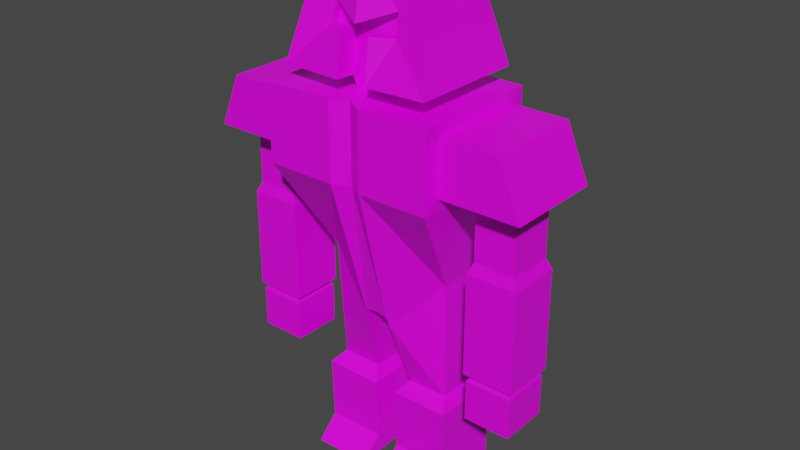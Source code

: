 # Source: knightNoParents.blend  (saved by Blender 2.82.7; exported with 4.5.12 LTS)
import bpy
from mathutils import Matrix  # noqa: F401  (used for matrix-valued properties, if any)

bpy.ops.wm.read_factory_settings(use_empty=True)
scene = bpy.context.scene
scene.name = 'Scene'

# ---- collections
col_collection = bpy.data.collections.new('Collection'); scene.collection.children.link(col_collection)

# ---- images (referenced by path relative to the original .blend; pixels are not part of the script)
import os
ASSET_DIR = os.environ.get("B2B_ASSET_DIR", "")  # directory of the original .blend (textures are referenced by path, not embedded)
HERE = os.path.dirname(os.path.abspath(__file__))  # packed textures are extracted next to this script under _unpacked/

def load_image(name, relpath, width, height, colorspace="sRGB"):
    """Load a texture the original file referenced (path relative to the .blend, or extracted next to this script)."""
    p = next((c for c in (os.path.join(HERE, relpath), os.path.join(ASSET_DIR, relpath)) if relpath and os.path.exists(c)), "")
    if p:
        img = bpy.data.images.load(p, check_existing=True)
        img.name = name
    else:  # same state as the original file: an image datablock whose file is absent (Cycles renders it pink)
        img = bpy.data.images.new(name, width, height)
        img.source = "FILE"
        img.filepath = "//" + (relpath or name)
    img.colorspace_settings.name = colorspace
    return img
img_untitled_001 = load_image('Untitled.001', 'knightUV.png', 1024, 1024, 'sRGB')

# ---- materials (node trees are filled in below, after node groups)
mat_material = bpy.data.materials.new('Material')
mat_material.alpha_threshold = 0.0
mat_material.use_transparent_shadow = False
mat_material.line_color = (0.0, 0.0, 0.0, 1.0)

# ---- material node trees
mat_material.use_nodes = True; mat_material.node_tree.nodes.clear()
_N = mat_material.node_tree.nodes; _L = mat_material.node_tree.links
n0 = _N.new('ShaderNodeOutputMaterial'); n0.name = 'Material Output'; n0.location = (300, 300)
n1 = _N.new('ShaderNodeBsdfPrincipled'); n1.name = 'Principled BSDF'; n1.location = (10, 300)
n1.distribution = 'GGX'
n1.subsurface_method = 'BURLEY'
n1.inputs[2].default_value = 0.4
n1.inputs[3].default_value = 1.45
n1.inputs[27].default_value = (0.0, 0.0, 0.0, 1.0)
n1.inputs[28].default_value = 1.0
n2 = _N.new('ShaderNodeTexImage'); n2.name = 'Image Texture'; n2.location = (-324, 89)
n2.image = img_untitled_001
_L.new(n1.outputs[0], n0.inputs[0])
_L.new(n2.outputs[0], n1.inputs[0])
n0.is_active_output = True

# ---- world
world_world = bpy.data.worlds.new('World'); scene.world = world_world
world_world.use_nodes = True; world_world.node_tree.nodes.clear()
_N = world_world.node_tree.nodes; _L = world_world.node_tree.links
n0 = _N.new('ShaderNodeOutputWorld'); n0.name = 'World Output'; n0.location = (300, 300)
n1 = _N.new('ShaderNodeBackground'); n1.name = 'Background'; n1.location = (10, 300)
n1.inputs[0].default_value = (0.05088, 0.05088, 0.05088, 1.0)
_L.new(n1.outputs[0], n0.inputs[0])
n0.is_active_output = True
world_world.color = (0.05088, 0.05088, 0.05088)
world_world.use_sun_shadow = False
world_world.sun_shadow_jitter_overblur = 0.0

# ---- meshes
me_cube = bpy.data.meshes.new('Cube')
me_cube.from_pydata([(1.0, -0.1247, 0.8672), (0.7517, -0.1618, -1.0), (1.0, -1.261, 0.8672), (0.7517, -0.7728, -1.0), (1.221, -0.4285, 0.2518), (1.221, -0.9574, 0.2518), (0.1389, -1.0, -1.512), (0.1848, 0.06535, 1.0), (0.1389, 0.06535, -1.512), (0.1848, -1.451, 1.0), (0.1848, -1.451, 0.119), (0.1848, 0.06535, 0.119), (0.2335, -0.7028, -2.424), (0.7142, -0.7052, -2.419), (0.7198, -0.2319, -2.407), (0.2391, -0.2295, -2.412), (0.1389, -1.076, -3.538), (0.81, -1.096, -3.539), (0.8378, -0.05067, -3.53), (0.1667, -0.03024, -3.529), (0.8211, -0.05375, -2.55), (0.1429, -0.0494, -2.558), (0.135, -0.8574, -2.549), (0.8132, -0.8617, -2.541), (0.8336, -0.05145, -3.28), (0.1379, -0.8248, -3.286), (0.1606, -0.03512, -3.281), (0.8108, -0.8411, -3.285), (1.0, 0.06535, 1.0), (1.0, -1.451, 1.0), (1.0, 0.06535, 0.119), (1.0, -1.451, 0.119), (1.658, -0.1247, 0.8672), (1.658, -1.261, 0.8672), (1.698, -0.4285, 0.2518), (1.698, -0.9574, 0.2518), (1.0, -0.1247, 0.2518), (1.0, -1.261, 0.2518), (1.919, -0.1247, 0.2518), (1.919, -1.261, 0.2518), (1.246, -0.4727, -1.772), (1.246, -0.9132, -1.772), (1.673, -0.4727, -1.772), (1.673, -0.9132, -1.772), (1.221, -0.9574, -0.4765), (1.698, -0.9574, -0.4765), (1.221, -0.4285, -0.4765), (1.698, -0.4285, -0.4765), (1.165, -1.003, -0.5981), (1.165, -0.3827, -0.5981), (1.754, -0.3827, -0.5981), (1.754, -1.003, -0.5981), (1.165, -0.3827, -1.772), (1.165, -1.003, -1.772), (1.754, -0.3827, -1.772), (1.754, -1.003, -1.772), (1.188, -0.4031, -2.327), (1.188, -0.9828, -2.327), (1.731, -0.4031, -2.327), (1.731, -0.9828, -2.327), (1.188, -0.9828, -1.858), (1.731, -0.9828, -1.858), (1.188, -0.4031, -1.858), (1.731, -0.4031, -1.858), (0.1848, -0.2663, 1.0), (0.1848, -1.03, 1.0), (0.6066, -0.2663, 2.332), (0.6066, -1.03, 2.332), (0.1848, -1.03, 1.238), (0.1848, -0.2663, 1.238), (0.8652, -1.314, 1.18), (0.8652, 0.01793, 1.18), (0.1746, -1.328, 1.166), (0.1649, -1.257, 1.64), (0.3939, -1.134, 1.635), (0.3807, -1.082, 1.876), (-0.001658, -1.05, 1.718), (0.173, -1.097, 1.158), (0.1633, -1.026, 1.631), (0.3922, -1.041, 1.626), (0.3791, -0.9888, 1.867), (0.001658, -1.05, 1.718), (0.1524, 0.0257, -1.633), (0.1516, -0.96, -1.634), (0.7466, -0.7637, -1.191), (0.7474, -0.1712, -1.189), (1.698, -0.9574, 0.181), (1.221, -0.9574, 0.181), (1.221, -0.4285, 0.181), (1.698, -0.4285, 0.181), (-1.0, -0.1247, 0.8672), (-0.7517, -0.1618, -1.0), (-1.0, -1.261, 0.8672), (-0.7517, -0.7728, -1.0), (-1.221, -0.4285, 0.2518), (-1.221, -0.9574, 0.2518), (-0.1389, -1.0, -1.512), (-0.1848, 0.06535, 1.0), (-0.1389, 0.06535, -1.512), (-0.1848, -1.451, 1.0), (-0.1848, -1.451, 0.119), (-0.1848, 0.06535, 0.119), (-0.2335, -0.7028, -2.424), (-0.7142, -0.7052, -2.419), (-0.7198, -0.2319, -2.407), (-0.2391, -0.2295, -2.412), (-0.1389, -1.076, -3.538), (-0.81, -1.096, -3.539), (-0.8378, -0.05067, -3.53), (-0.1667, -0.03024, -3.529), (-0.8211, -0.05375, -2.55), (-0.1429, -0.0494, -2.558), (-0.135, -0.8574, -2.549), (-0.8132, -0.8617, -2.541), (-0.8336, -0.05145, -3.28), (-0.1379, -0.8248, -3.286), (-0.1606, -0.03512, -3.281), (-0.8108, -0.8411, -3.285), (-1.0, 0.06535, 1.0), (-1.0, -1.451, 1.0), (-1.0, 0.06535, 0.119), (-1.0, -1.451, 0.119), (-1.658, -0.1247, 0.8672), (-1.658, -1.261, 0.8672), (-1.698, -0.4285, 0.2518), (-1.698, -0.9574, 0.2518), (-1.0, -0.1247, 0.2518), (-1.0, -1.261, 0.2518), (-1.919, -0.1247, 0.2518), (-1.919, -1.261, 0.2518), (-1.246, -0.4727, -1.772), (-1.246, -0.9132, -1.772), (-1.673, -0.4727, -1.772), (-1.673, -0.9132, -1.772), (-1.221, -0.9574, -0.4765), (-1.698, -0.9574, -0.4765), (-1.221, -0.4285, -0.4765), (-1.698, -0.4285, -0.4765), (-1.165, -1.003, -0.5981), (-1.165, -0.3827, -0.5981), (-1.754, -0.3827, -0.5981), (-1.754, -1.003, -0.5981), (-1.165, -0.3827, -1.772), (-1.165, -1.003, -1.772), (-1.754, -0.3827, -1.772), (-1.754, -1.003, -1.772), (-1.188, -0.4031, -2.327), (-1.188, -0.9828, -2.327), (-1.731, -0.4031, -2.327), (-1.731, -0.9828, -2.327), (-1.188, -0.9828, -1.858), (-1.731, -0.9828, -1.858), (-1.188, -0.4031, -1.858), (-1.731, -0.4031, -1.858), (-0.1848, -0.2663, 1.0), (-0.1848, -1.03, 1.0), (-0.6066, -0.2663, 2.332), (-0.6066, -1.03, 2.332), (-0.1848, -1.03, 1.238), (-0.1848, -0.2663, 1.238), (-0.8652, -1.314, 1.18), (-0.8652, 0.01793, 1.18), (-0.1746, -1.328, 1.166), (-0.1649, -1.257, 1.64), (-0.3939, -1.134, 1.635), (-0.3807, -1.082, 1.876), (0.001658, -1.05, 1.718), (-0.173, -1.097, 1.158), (-0.1633, -1.026, 1.631), (-0.3922, -1.041, 1.626), (-0.3791, -0.9888, 1.867), (-0.001658, -1.05, 1.718), (-0.1524, 0.0257, -1.633), (-0.1516, -0.96, -1.634), (-0.7466, -0.7637, -1.191), (-0.7474, -0.1712, -1.189), (-1.698, -0.9574, 0.181), (-1.221, -0.9574, 0.181), (-1.221, -0.4285, 0.181), (-1.698, -0.4285, 0.181), (0.0, 0.06535, -1.487), (0.0, -1.346, 1.0), (0.0, -1.0, -1.487), (0.0, 0.06535, 1.0), (0.0, 0.06535, 0.119), (0.0, -1.346, 0.119), (0.0, -0.2628, 1.0), (0.0, -1.031, 1.0), (0.0, -0.2628, 2.332), (0.0, -1.126, 2.332), (0.0, -0.2628, 1.238), (0.0, 0.2399, 1.226), (0.0, -1.261, 1.727)], [(192, 81), (192, 171)], [(2, 37, 39, 33), (11, 7, 28, 30), (10, 9, 181, 185), (7, 183, 186, 64), (6, 10, 185, 182), (8, 11, 30, 1), (1, 30, 31, 3), (180, 184, 11, 8), (3, 31, 10, 6), (28, 7, 64, 65, 9, 29), (31, 29, 9, 10), (184, 183, 7, 11), (180, 8, 6, 182), (26, 24, 18, 19), (19, 18, 17, 16), (27, 25, 16, 17), (25, 26, 19, 16), (24, 27, 17, 18), (14, 13, 23, 20), (12, 15, 21, 22), (13, 12, 22, 23), (15, 14, 20, 21), (20, 23, 27, 24), (22, 21, 26, 25), (23, 22, 25, 27), (21, 20, 24, 26), (2, 0, 28, 29), (0, 36, 30, 28), (37, 2, 29, 31), (36, 37, 31, 30), (38, 32, 33, 39), (0, 2, 33, 32), (51, 48, 53, 55), (36, 0, 32, 38), (4, 5, 37, 36), (35, 34, 38, 39), (5, 35, 39, 37), (34, 4, 36, 38), (61, 60, 57, 59), (48, 49, 52, 53), (49, 50, 54, 52), (50, 51, 55, 54), (89, 86, 45, 47), (88, 89, 47, 46), (87, 88, 46, 44), (86, 87, 44, 45), (47, 45, 51, 50), (46, 47, 50, 49), (44, 46, 49, 48), (45, 44, 48, 51), (40, 41, 53, 52), (43, 42, 54, 55), (41, 43, 55, 53), (42, 40, 52, 54), (57, 56, 58, 59), (60, 62, 56, 57), (62, 63, 58, 56), (63, 61, 59, 58), (42, 43, 61, 63), (40, 42, 63, 62), (41, 40, 62, 60), (43, 41, 60, 61), (75, 192, 76, 80), (65, 187, 181, 9), (66, 188, 189, 67), (71, 191, 188, 66), (70, 71, 66, 67), (65, 64, 69, 68), (64, 186, 190, 69), (68, 77, 78, 79, 80, 76, 187, 65), (68, 69, 71, 70), (69, 190, 191, 71), (192, 75, 74, 73, 72, 70, 67, 189), (73, 74, 79, 78), (74, 75, 80, 79), (72, 73, 78, 77), (77, 68, 70, 72), (8, 1, 85, 82), (3, 6, 83, 84), (1, 3, 84, 85), (6, 8, 82, 83), (35, 5, 87, 86), (5, 4, 88, 87), (4, 34, 89, 88), (34, 35, 86, 89), (14, 85, 84, 13), (15, 82, 85, 14), (13, 84, 83, 12), (173, 174, 103, 102), (92, 123, 129, 127), (101, 120, 118, 97), (100, 185, 181, 99), (97, 154, 186, 183), (96, 182, 185, 100), (98, 91, 120, 101), (91, 93, 121, 120), (180, 98, 101, 184), (93, 96, 100, 121), (118, 119, 99, 155, 154, 97), (121, 100, 99, 119), (184, 101, 97, 183), (180, 182, 96, 98), (116, 109, 108, 114), (109, 106, 107, 108), (117, 107, 106, 115), (115, 106, 109, 116), (114, 108, 107, 117), (104, 110, 113, 103), (102, 112, 111, 105), (103, 113, 112, 102), (105, 111, 110, 104), (110, 114, 117, 113), (112, 115, 116, 111), (113, 117, 115, 112), (111, 116, 114, 110), (92, 119, 118, 90), (90, 118, 120, 126), (127, 121, 119, 92), (126, 120, 121, 127), (128, 129, 123, 122), (90, 122, 123, 92), (141, 145, 143, 138), (126, 128, 122, 90), (94, 126, 127, 95), (125, 129, 128, 124), (95, 127, 129, 125), (124, 128, 126, 94), (151, 149, 147, 150), (138, 143, 142, 139), (139, 142, 144, 140), (140, 144, 145, 141), (179, 137, 135, 176), (177, 134, 136, 178), (176, 135, 134, 177), (137, 140, 141, 135), (136, 139, 140, 137), (134, 138, 139, 136), (135, 141, 138, 134), (130, 142, 143, 131), (133, 145, 144, 132), (131, 143, 145, 133), (132, 144, 142, 130), (147, 149, 148, 146), (150, 147, 146, 152), (152, 146, 148, 153), (153, 148, 149, 151), (132, 153, 151, 133), (130, 152, 153, 132), (131, 150, 152, 130), (133, 151, 150, 131), (165, 170, 166, 192), (155, 99, 181, 187), (156, 157, 189, 188), (161, 156, 188, 191), (160, 157, 156, 161), (155, 158, 159, 154), (154, 159, 190, 186), (158, 155, 187, 166, 170, 169, 168, 167), (158, 160, 161, 159), (159, 161, 191, 190), (192, 189, 157, 160, 162, 163, 164, 165), (163, 168, 169, 164), (164, 169, 170, 165), (162, 167, 168, 163), (167, 162, 160, 158), (98, 172, 175, 91), (93, 174, 173, 96), (91, 175, 174, 93), (96, 173, 172, 98), (125, 176, 177, 95), (95, 177, 178, 94), (94, 178, 179, 124), (124, 179, 176, 125), (136, 137, 179, 178), (174, 175, 104, 103), (12, 83, 82, 15), (105, 104, 175, 172), (173, 102, 105, 172)])
_uv = me_cube.uv_layers.new(name='UVMap')
_uv.uv.foreach_set('vector', [0.6254, 0.6773, 0.6114, 0.5739, 0.696, 0.5878, 0.6843, 0.6242, 0.3908, 0.05391, 0.4427, 0.05588, 0.4282, 0.08932, 0.3987, 0.09218, 0.438, 0.1728, 0.4735, 0.1404, 0.4856, 0.1471, 0.4458, 0.1832, 0.4427, 0.05588, 0.4458, 0.04391, 0.4694, 0.05264, 0.4644, 0.06589, 0.3052, 0.2808, 0.438, 0.1728, 0.4458, 0.1832, 0.3177, 0.293, 0.2849, 0.07948, 0.3908, 0.05391, 0.3987, 0.09218, 0.3313, 0.1225, 0.3313, 0.1225, 0.3987, 0.09218, 0.4178, 0.1414, 0.3477, 0.1758, 0.2841, 0.07003, 0.3894, 0.0421, 0.3908, 0.05391, 0.2849, 0.07948, 0.3488, 0.177, 0.4182, 0.142, 0.438, 0.1728, 0.3052, 0.2808, 0.4282, 0.08932, 0.4427, 0.05588, 0.4644, 0.06589, 0.4977, 0.114, 0.4735, 0.1404, 0.4408, 0.1248, 0.4182, 0.142, 0.4408, 0.1248, 0.4735, 0.1404, 0.438, 0.1728, 0.3894, 0.0421, 0.4458, 0.04391, 0.4427, 0.05588, 0.3908, 0.05391, 0.2152, 0.3765, 0.2063, 0.3657, 0.3052, 0.2808, 0.3177, 0.293, 0.1378, 0.01458, 0.0979, 0.07657, 0.07427, 0.06213, 0.1146, 0.0002441, 0.7044, 0.8069, 0.6439, 0.8067, 0.6439, 0.7125, 0.7044, 0.7127, 0.04685, 0.1677, 0.04281, 0.2636, 0.0005993, 0.2527, 0.0002441, 0.1745, 0.04281, 0.2636, 0.0774, 0.3616, 0.05227, 0.3718, 0.0005993, 0.2527, 0.0979, 0.07657, 0.04685, 0.1677, 0.0002441, 0.1745, 0.07427, 0.06213, 0.1832, 0.1288, 0.1603, 0.1886, 0.1418, 0.1904, 0.1616, 0.1095, 0.1614, 0.2584, 0.1706, 0.3174, 0.1512, 0.3446, 0.1351, 0.2499, 0.1603, 0.1886, 0.1614, 0.2584, 0.1351, 0.2499, 0.1418, 0.1904, 0.2134, 0.07768, 0.1832, 0.1288, 0.1616, 0.1095, 0.2022, 0.05881, 0.1616, 0.1095, 0.1418, 0.1904, 0.04685, 0.1677, 0.0979, 0.07657, 0.1351, 0.2499, 0.1512, 0.3446, 0.0774, 0.3616, 0.04281, 0.2636, 0.1418, 0.1904, 0.1351, 0.2499, 0.04281, 0.2636, 0.04685, 0.1677, 0.2022, 0.05881, 0.1616, 0.1095, 0.0979, 0.07657, 0.1378, 0.01458, 0.4353, 0.1221, 0.4257, 0.09535, 0.4282, 0.08932, 0.44, 0.1247, 0.4257, 0.09535, 0.4064, 0.09861, 0.3987, 0.09218, 0.4282, 0.08932, 0.4192, 0.1324, 0.4353, 0.1221, 0.44, 0.1247, 0.4178, 0.1414, 0.4064, 0.09861, 0.4192, 0.1324, 0.4178, 0.1414, 0.3987, 0.09218, 0.7658, 0.6058, 0.7519, 0.6466, 0.6843, 0.6242, 0.696, 0.5878, 0.7852, 0.712, 0.6254, 0.6773, 0.6843, 0.6242, 0.7519, 0.6466, 0.7498, 0.4761, 0.7084, 0.4516, 0.7523, 0.3952, 0.7717, 0.4148, 0.855, 0.6304, 0.7852, 0.712, 0.7519, 0.6466, 0.7658, 0.6058, 0.6081, 0.4764, 0.638, 0.5443, 0.6114, 0.5739, 0.5829, 0.4578, 0.7111, 0.5696, 0.7681, 0.5759, 0.7658, 0.6058, 0.696, 0.5878, 0.638, 0.5443, 0.7111, 0.5696, 0.696, 0.5878, 0.6114, 0.5739, 0.7681, 0.5759, 0.8228, 0.5767, 0.855, 0.6304, 0.7658, 0.6058, 0.3065, 0.7477, 0.3142, 0.7861, 0.2787, 0.8043, 0.265, 0.7511, 0.7084, 0.4516, 0.6602, 0.4147, 0.7488, 0.3563, 0.7523, 0.3952, 0.8387, 0.5083, 0.7946, 0.4921, 0.806, 0.4241, 0.855, 0.4049, 0.7946, 0.4921, 0.7498, 0.4761, 0.7717, 0.4148, 0.806, 0.4241, 0.7689, 0.5689, 0.713, 0.5616, 0.7439, 0.4868, 0.7911, 0.5023, 0.8228, 0.5705, 0.7689, 0.5689, 0.7911, 0.5023, 0.8313, 0.5162, 0.6459, 0.5355, 0.6159, 0.4729, 0.6553, 0.43, 0.701, 0.4632, 0.713, 0.5616, 0.6459, 0.5355, 0.701, 0.4632, 0.7439, 0.4868, 0.7911, 0.5023, 0.7439, 0.4868, 0.7498, 0.4761, 0.7946, 0.4921, 0.8313, 0.5162, 0.7911, 0.5023, 0.7946, 0.4921, 0.8387, 0.5083, 0.701, 0.4632, 0.6553, 0.43, 0.6602, 0.4147, 0.7084, 0.4516, 0.7439, 0.4868, 0.701, 0.4632, 0.7084, 0.4516, 0.7498, 0.4761, 0.7549, 0.3622, 0.7572, 0.3928, 0.7523, 0.3952, 0.7488, 0.3563, 0.7756, 0.4099, 0.8051, 0.4164, 0.806, 0.4241, 0.7717, 0.4148, 0.7572, 0.3928, 0.7756, 0.4099, 0.7717, 0.4148, 0.7523, 0.3952, 0.8051, 0.4164, 0.8416, 0.3985, 0.855, 0.4049, 0.806, 0.4241, 0.5119, 0.7222, 0.5119, 0.7744, 0.4629, 0.7744, 0.4629, 0.7222, 0.3142, 0.7861, 0.3486, 0.8264, 0.3101, 0.8518, 0.2787, 0.8043, 0.3495, 0.6771, 0.3172, 0.7083, 0.2764, 0.6924, 0.3102, 0.644, 0.3172, 0.7083, 0.3065, 0.7477, 0.265, 0.7511, 0.2764, 0.6924, 0.3246, 0.7135, 0.3159, 0.7477, 0.3065, 0.7477, 0.3172, 0.7083, 0.3524, 0.6878, 0.3246, 0.7135, 0.3172, 0.7083, 0.3495, 0.6771, 0.3238, 0.7823, 0.3524, 0.8131, 0.3486, 0.8264, 0.3142, 0.7861, 0.3159, 0.7477, 0.3238, 0.7823, 0.3142, 0.7861, 0.3065, 0.7477, 0.005288, 0.9014, 0.0002442, 0.8849, 0.008395, 0.8856, 0.008465, 0.8989, 0.4977, 0.114, 0.5091, 0.1276, 0.4856, 0.1471, 0.4735, 0.1404, 0.5723, 0.7214, 0.5176, 0.7217, 0.5176, 0.644, 0.5723, 0.6526, 0.3561, 0.805, 0.3529, 0.7245, 0.4623, 0.7245, 0.4624, 0.7792, 0.861, 0.4615, 0.9189, 0.3563, 0.9998, 0.4301, 0.9666, 0.4904, 0.05295, 0.8534, 0.09892, 0.8018, 0.1227, 0.8107, 0.06622, 0.87, 0.09892, 0.8018, 0.1016, 0.7887, 0.1236, 0.7887, 0.1227, 0.8107, 0.06622, 0.87, 0.05563, 0.8703, 0.01607, 0.8912, 0.01215, 0.9001, 0.008465, 0.8989, 0.008395, 0.8856, 0.04713, 0.8521, 0.05295, 0.8534, 0.06622, 0.87, 0.1227, 0.8107, 0.1766, 0.8661, 0.09027, 0.9334, 0.1227, 0.8107, 0.1236, 0.7887, 0.175, 0.7887, 0.1766, 0.8661, 0.9078, 0.5456, 0.9245, 0.509, 0.9023, 0.5067, 0.8982, 0.5298, 0.8554, 0.5235, 0.861, 0.4615, 0.9666, 0.4904, 0.9636, 0.5456, 0.02306, 0.8995, 0.01374, 0.9028, 0.01215, 0.9001, 0.01607, 0.8912, 0.01374, 0.9028, 0.005288, 0.9014, 0.008465, 0.8989, 0.01215, 0.9001, 0.04727, 0.8942, 0.02306, 0.8995, 0.01607, 0.8912, 0.05563, 0.8703, 0.05563, 0.8703, 0.06622, 0.87, 0.09027, 0.9334, 0.04727, 0.8942, 0.2849, 0.07948, 0.3313, 0.1225, 0.3167, 0.1256, 0.2761, 0.08279, 0.3477, 0.1759, 0.3052, 0.2808, 0.2873, 0.2757, 0.3288, 0.181, 0.3313, 0.1225, 0.3477, 0.1759, 0.3288, 0.181, 0.3167, 0.1256, 0.3052, 0.2808, 0.2063, 0.3657, 0.2009, 0.3535, 0.2873, 0.2757, 0.7111, 0.5696, 0.638, 0.5443, 0.6459, 0.5355, 0.713, 0.5616, 0.638, 0.5443, 0.6081, 0.4764, 0.6159, 0.4729, 0.6459, 0.5355, 0.8228, 0.5767, 0.7681, 0.5759, 0.7689, 0.5689, 0.8228, 0.5705, 0.7681, 0.5759, 0.7111, 0.5696, 0.713, 0.5616, 0.7689, 0.5689, 0.1832, 0.1288, 0.3167, 0.1256, 0.3288, 0.181, 0.1603, 0.1886, 0.2134, 0.07768, 0.2761, 0.08279, 0.3167, 0.1256, 0.1832, 0.1288, 0.1603, 0.1886, 0.3288, 0.181, 0.2873, 0.2757, 0.1614, 0.2584, 0.3287, 0.3264, 0.4298, 0.3101, 0.3959, 0.4742, 0.3236, 0.4581, 0.6298, 0.03201, 0.6874, 0.08553, 0.6986, 0.122, 0.6138, 0.1344, 0.5667, 0.2531, 0.5281, 0.24, 0.5354, 0.2118, 0.5703, 0.2017, 0.4554, 0.192, 0.4458, 0.1832, 0.4856, 0.1471, 0.4901, 0.1605, 0.5703, 0.2017, 0.563, 0.1794, 0.5765, 0.176, 0.5824, 0.2, 0.3276, 0.3075, 0.3177, 0.293, 0.4458, 0.1832, 0.4554, 0.192, 0.532, 0.3641, 0.492, 0.3078, 0.5281, 0.24, 0.5667, 0.2531, 0.492, 0.3078, 0.4367, 0.2923, 0.4844, 0.2134, 0.5281, 0.24, 0.542, 0.3656, 0.532, 0.3641, 0.5667, 0.2531, 0.5786, 0.2556, 0.4367, 0.2923, 0.3276, 0.3075, 0.4554, 0.192, 0.4844, 0.2134, 0.5354, 0.2118, 0.5, 0.1926, 0.4901, 0.1605, 0.521, 0.1414, 0.563, 0.1794, 0.5703, 0.2017, 0.4844, 0.2134, 0.4554, 0.192, 0.4901, 0.1605, 0.5, 0.1926, 0.5786, 0.2556, 0.5667, 0.2531, 0.5703, 0.2017, 0.5824, 0.2, 0.2152, 0.3765, 0.3177, 0.293, 0.3276, 0.3075, 0.2238, 0.3875, 0.5721, 0.5328, 0.5824, 0.56, 0.5094, 0.5896, 0.4991, 0.562, 0.6434, 0.7125, 0.6434, 0.8067, 0.5829, 0.8069, 0.5829, 0.7127, 0.3936, 0.5963, 0.3768, 0.6435, 0.2951, 0.6264, 0.2928, 0.5801, 0.2928, 0.5801, 0.2951, 0.6264, 0.1826, 0.5467, 0.1986, 0.5228, 0.4991, 0.562, 0.5094, 0.5896, 0.3768, 0.6435, 0.3936, 0.5963, 0.462, 0.4626, 0.4778, 0.4889, 0.3901, 0.493, 0.3959, 0.4742, 0.3236, 0.4581, 0.3267, 0.4872, 0.2325, 0.4499, 0.2649, 0.4358, 0.3959, 0.4742, 0.3901, 0.493, 0.3267, 0.4872, 0.3236, 0.4581, 0.5211, 0.441, 0.5387, 0.4563, 0.4778, 0.4889, 0.462, 0.4626, 0.4778, 0.4889, 0.4991, 0.562, 0.3936, 0.5963, 0.3901, 0.493, 0.3267, 0.4872, 0.2928, 0.5801, 0.1986, 0.5228, 0.2325, 0.4499, 0.3901, 0.493, 0.3936, 0.5963, 0.2928, 0.5801, 0.3267, 0.4872, 0.5387, 0.4563, 0.5721, 0.5328, 0.4991, 0.562, 0.4778, 0.4889, 0.5023, 0.1983, 0.5, 0.1926, 0.5354, 0.2118, 0.5289, 0.2134, 0.5289, 0.2134, 0.5354, 0.2118, 0.5281, 0.24, 0.523, 0.2313, 0.4921, 0.213, 0.4844, 0.2134, 0.5, 0.1926, 0.5023, 0.1983, 0.523, 0.2313, 0.5281, 0.24, 0.4844, 0.2134, 0.4921, 0.213, 0.7682, 0.1047, 0.6986, 0.122, 0.6874, 0.08553, 0.7547, 0.06413, 0.788, 0.0002441, 0.7547, 0.06413, 0.6874, 0.08553, 0.6298, 0.03201, 0.75, 0.2351, 0.7705, 0.2976, 0.7504, 0.3168, 0.7079, 0.2588, 0.8553, 0.08069, 0.7682, 0.1047, 0.7547, 0.06413, 0.788, 0.0002441, 0.6084, 0.2314, 0.5829, 0.2494, 0.6138, 0.1344, 0.6397, 0.1643, 0.7134, 0.1402, 0.6986, 0.122, 0.7682, 0.1047, 0.7705, 0.1343, 0.6397, 0.1643, 0.6138, 0.1344, 0.6986, 0.122, 0.7134, 0.1402, 0.7705, 0.1343, 0.7682, 0.1047, 0.8553, 0.08069, 0.8236, 0.1329, 0.2187, 0.748, 0.1771, 0.7446, 0.1908, 0.6915, 0.2263, 0.7097, 0.7079, 0.2588, 0.7504, 0.3168, 0.7457, 0.3558, 0.6586, 0.2944, 0.8416, 0.2038, 0.8553, 0.3102, 0.8056, 0.2891, 0.7955, 0.22, 0.7955, 0.22, 0.8056, 0.2891, 0.7705, 0.2976, 0.75, 0.2351, 0.7714, 0.1413, 0.792, 0.2095, 0.7443, 0.2243, 0.7152, 0.1482, 0.6474, 0.1732, 0.7007, 0.247, 0.6541, 0.279, 0.616, 0.2351, 0.7152, 0.1482, 0.7443, 0.2243, 0.7007, 0.247, 0.6474, 0.1732, 0.792, 0.2095, 0.7955, 0.22, 0.75, 0.2351, 0.7443, 0.2243, 0.8341, 0.1955, 0.8416, 0.2038, 0.7955, 0.22, 0.792, 0.2095, 0.7007, 0.247, 0.7079, 0.2588, 0.6586, 0.2944, 0.6541, 0.279, 0.7443, 0.2243, 0.75, 0.2351, 0.7079, 0.2588, 0.7007, 0.247, 0.752, 0.3501, 0.7457, 0.3558, 0.7504, 0.3168, 0.7552, 0.3194, 0.7743, 0.3026, 0.7705, 0.2976, 0.8056, 0.2891, 0.8045, 0.297, 0.7552, 0.3194, 0.7504, 0.3168, 0.7705, 0.2976, 0.7743, 0.3026, 0.8045, 0.297, 0.8056, 0.2891, 0.8553, 0.3102, 0.8414, 0.3163, 0.7571, 0.7125, 0.7571, 0.7615, 0.7049, 0.7615, 0.7049, 0.7125, 0.2263, 0.7097, 0.1908, 0.6915, 0.2222, 0.644, 0.2607, 0.6694, 0.2617, 0.8187, 0.2224, 0.8518, 0.1885, 0.8034, 0.2294, 0.7875, 0.2294, 0.7875, 0.1885, 0.8034, 0.1771, 0.7446, 0.2187, 0.748, 0.2367, 0.7823, 0.2294, 0.7875, 0.2187, 0.748, 0.228, 0.7481, 0.2645, 0.808, 0.2617, 0.8187, 0.2294, 0.7875, 0.2367, 0.7823, 0.236, 0.7135, 0.2263, 0.7097, 0.2607, 0.6694, 0.2645, 0.6827, 0.228, 0.7481, 0.2187, 0.748, 0.2263, 0.7097, 0.236, 0.7135, 0.005288, 0.676, 0.008465, 0.6785, 0.008395, 0.6918, 0.0002441, 0.6925, 0.521, 0.1414, 0.4901, 0.1605, 0.4856, 0.1471, 0.5091, 0.1276, 0.4629, 0.7214, 0.4629, 0.6526, 0.5176, 0.644, 0.5176, 0.7217, 0.3561, 0.644, 0.4624, 0.6698, 0.4623, 0.7245, 0.3529, 0.7245, 0.861, 0.6298, 0.9666, 0.6009, 0.9998, 0.6612, 0.9189, 0.7349, 0.05295, 0.724, 0.06622, 0.7074, 0.1227, 0.7667, 0.09892, 0.7756, 0.09892, 0.7756, 0.1227, 0.7667, 0.1236, 0.7887, 0.1016, 0.7887, 0.06622, 0.7074, 0.05295, 0.724, 0.04713, 0.7253, 0.008395, 0.6918, 0.008465, 0.6785, 0.01215, 0.6773, 0.01607, 0.6862, 0.05563, 0.7071, 0.06622, 0.7074, 0.09027, 0.644, 0.1766, 0.7112, 0.1227, 0.7667, 0.1227, 0.7667, 0.1766, 0.7112, 0.175, 0.7887, 0.1236, 0.7887, 0.9078, 0.5456, 0.9636, 0.5456, 0.9666, 0.6009, 0.861, 0.6298, 0.8554, 0.5678, 0.8982, 0.5615, 0.9023, 0.5845, 0.9245, 0.5822, 0.02306, 0.6779, 0.01607, 0.6862, 0.01215, 0.6773, 0.01374, 0.6745, 0.01374, 0.6745, 0.01215, 0.6773, 0.008465, 0.6785, 0.005288, 0.676, 0.04727, 0.6832, 0.05563, 0.7071, 0.01607, 0.6862, 0.02306, 0.6779, 0.05563, 0.7071, 0.04727, 0.6832, 0.09027, 0.644, 0.06622, 0.7074, 0.532, 0.3641, 0.5274, 0.3731, 0.4871, 0.3248, 0.492, 0.3078, 0.4367, 0.2934, 0.4298, 0.3101, 0.3287, 0.3264, 0.3276, 0.3075, 0.492, 0.3078, 0.4871, 0.3248, 0.4298, 0.3101, 0.4367, 0.2934, 0.3276, 0.3075, 0.3287, 0.3264, 0.2345, 0.3955, 0.2238, 0.3875, 0.7134, 0.1402, 0.7152, 0.1482, 0.6474, 0.1732, 0.6397, 0.1643, 0.6397, 0.1643, 0.6474, 0.1732, 0.616, 0.2351, 0.6084, 0.2314, 0.8236, 0.1329, 0.8236, 0.1389, 0.7714, 0.1413, 0.7705, 0.1343, 0.7705, 0.1343, 0.7714, 0.1413, 0.7152, 0.1482, 0.7134, 0.1402, 0.8341, 0.1955, 0.792, 0.2095, 0.7714, 0.1413, 0.8236, 0.1389, 0.4298, 0.3101, 0.4871, 0.3248, 0.462, 0.4626, 0.3959, 0.4742, 0.1614, 0.2584, 0.2873, 0.2757, 0.2009, 0.3535, 0.1706, 0.3174, 0.5211, 0.441, 0.462, 0.4626, 0.4871, 0.3248, 0.5274, 0.3731, 0.3287, 0.3264, 0.3236, 0.4581, 0.2649, 0.4358, 0.2345, 0.3955])
_ca = me_cube.color_attributes.new('Col', 'BYTE_COLOR', 'CORNER')
_ca.data.foreach_set('color', [1.0, 1.0, 1.0, 1.0, 1.0, 1.0, 1.0, 1.0, 1.0, 1.0, 1.0, 1.0, 1.0, 1.0, 1.0, 1.0, 1.0, 1.0, 1.0, 1.0, 1.0, 1.0, 1.0, 1.0, 1.0, 1.0, 1.0, 1.0, 1.0, 1.0, 1.0, 1.0, 1.0, 1.0, 1.0, 1.0, 1.0, 1.0, 1.0, 1.0, 1.0, 1.0, 1.0, 1.0, 1.0, 1.0, 1.0, 1.0, 1.0, 1.0, 1.0, 1.0, 1.0, 1.0, 1.0, 1.0, 1.0, 1.0, 1.0, 1.0, 1.0, 1.0, 1.0, 1.0, 1.0, 1.0, 1.0, 1.0, 1.0, 1.0, 1.0, 1.0, 1.0, 1.0, 1.0, 1.0, 1.0, 1.0, 1.0, 1.0, 1.0, 1.0, 1.0, 1.0, 1.0, 1.0, 1.0, 1.0, 1.0, 1.0, 1.0, 1.0, 1.0, 1.0, 1.0, 1.0, 1.0, 1.0, 1.0, 1.0, 1.0, 1.0, 1.0, 1.0, 1.0, 1.0, 1.0, 1.0, 1.0, 1.0, 1.0, 1.0, 1.0, 1.0, 1.0, 1.0, 1.0, 1.0, 1.0, 1.0, 1.0, 1.0, 1.0, 1.0, 1.0, 1.0, 1.0, 1.0, 1.0, 1.0, 1.0, 1.0, 1.0, 1.0, 1.0, 1.0, 1.0, 1.0, 1.0, 1.0, 1.0, 1.0, 1.0, 1.0, 1.0, 1.0, 1.0, 1.0, 1.0, 1.0, 1.0, 1.0, 1.0, 1.0, 1.0, 1.0, 1.0, 1.0, 1.0, 1.0, 1.0, 1.0, 1.0, 1.0, 1.0, 1.0, 1.0, 1.0, 1.0, 1.0, 1.0, 1.0, 1.0, 1.0, 1.0, 1.0, 1.0, 1.0, 1.0, 1.0, 1.0, 1.0, 1.0, 1.0, 1.0, 1.0, 1.0, 1.0, 1.0, 1.0, 1.0, 1.0, 1.0, 1.0, 1.0, 1.0, 1.0, 1.0, 1.0, 1.0, 1.0, 1.0, 1.0, 1.0, 1.0, 1.0, 1.0, 1.0, 1.0, 1.0, 1.0, 1.0, 1.0, 1.0, 1.0, 1.0, 1.0, 1.0, 1.0, 1.0, 1.0, 1.0, 1.0, 1.0, 1.0, 1.0, 1.0, 1.0, 1.0, 1.0, 1.0, 1.0, 1.0, 1.0, 1.0, 1.0, 1.0, 1.0, 1.0, 1.0, 1.0, 1.0, 1.0, 1.0, 1.0, 1.0, 1.0, 1.0, 1.0, 1.0, 1.0, 1.0, 1.0, 1.0, 1.0, 1.0, 1.0, 1.0, 1.0, 1.0, 1.0, 1.0, 1.0, 1.0, 1.0, 1.0, 1.0, 1.0, 1.0, 1.0, 1.0, 1.0, 1.0, 1.0, 1.0, 1.0, 1.0, 1.0, 1.0, 1.0, 1.0, 1.0, 1.0, 1.0, 1.0, 1.0, 1.0, 1.0, 1.0, 1.0, 1.0, 1.0, 1.0, 1.0, 1.0, 1.0, 1.0, 1.0, 1.0, 1.0, 1.0, 1.0, 1.0, 1.0, 1.0, 1.0, 1.0, 1.0, 1.0, 1.0, 1.0, 1.0, 1.0, 1.0, 1.0, 1.0, 1.0, 1.0, 1.0, 1.0, 1.0, 1.0, 1.0, 1.0, 1.0, 1.0, 1.0, 1.0, 1.0, 1.0, 1.0, 1.0, 1.0, 1.0, 1.0, 1.0, 1.0, 1.0, 1.0, 1.0, 1.0, 1.0, 1.0, 1.0, 1.0, 1.0, 1.0, 1.0, 1.0, 1.0, 1.0, 1.0, 1.0, 1.0, 1.0, 1.0, 1.0, 1.0, 1.0, 1.0, 1.0, 1.0, 1.0, 1.0, 1.0, 1.0, 1.0, 1.0, 1.0, 1.0, 1.0, 1.0, 1.0, 1.0, 1.0, 1.0, 1.0, 1.0, 1.0, 1.0, 1.0, 1.0, 1.0, 1.0, 1.0, 1.0, 1.0, 1.0, 1.0, 1.0, 1.0, 1.0, 1.0, 1.0, 1.0, 1.0, 1.0, 1.0, 1.0, 1.0, 1.0, 1.0, 1.0, 1.0, 1.0, 1.0, 1.0, 1.0, 1.0, 1.0, 1.0, 1.0, 1.0, 1.0, 1.0, 1.0, 1.0, 1.0, 1.0, 1.0, 1.0, 1.0, 1.0, 1.0, 1.0, 1.0, 1.0, 1.0, 1.0, 1.0, 1.0, 1.0, 1.0, 1.0, 1.0, 1.0, 1.0, 1.0, 1.0, 1.0, 1.0, 1.0, 1.0, 1.0, 1.0, 1.0, 1.0, 1.0, 1.0, 1.0, 1.0, 1.0, 1.0, 1.0, 1.0, 1.0, 1.0, 1.0, 1.0, 1.0, 1.0, 1.0, 1.0, 1.0, 1.0, 1.0, 1.0, 1.0, 1.0, 1.0, 1.0, 1.0, 1.0, 1.0, 1.0, 1.0, 1.0, 1.0, 1.0, 1.0, 1.0, 1.0, 1.0, 1.0, 1.0, 1.0, 1.0, 1.0, 1.0, 1.0, 1.0, 1.0, 1.0, 1.0, 1.0, 1.0, 1.0, 1.0, 1.0, 1.0, 1.0, 1.0, 1.0, 1.0, 1.0, 1.0, 1.0, 1.0, 1.0, 1.0, 1.0, 1.0, 1.0, 1.0, 1.0, 1.0, 1.0, 1.0, 1.0, 1.0, 1.0, 1.0, 1.0, 1.0, 1.0, 1.0, 1.0, 1.0, 1.0, 1.0, 1.0, 1.0, 1.0, 1.0, 1.0, 1.0, 1.0, 1.0, 1.0, 1.0, 1.0, 1.0, 1.0, 1.0, 1.0, 1.0, 1.0, 1.0, 1.0, 1.0, 1.0, 1.0, 1.0, 1.0, 1.0, 1.0, 1.0, 1.0, 1.0, 1.0, 1.0, 1.0, 1.0, 1.0, 1.0, 1.0, 1.0, 1.0, 1.0, 1.0, 1.0, 1.0, 1.0, 1.0, 1.0, 1.0, 1.0, 1.0, 1.0, 1.0, 1.0, 1.0, 1.0, 1.0, 1.0, 1.0, 1.0, 1.0, 1.0, 1.0, 1.0, 1.0, 1.0, 1.0, 1.0, 1.0, 1.0, 1.0, 1.0, 1.0, 1.0, 1.0, 1.0, 1.0, 1.0, 1.0, 1.0, 1.0, 1.0, 1.0, 1.0, 1.0, 1.0, 1.0, 1.0, 1.0, 1.0, 1.0, 1.0, 1.0, 1.0, 1.0, 1.0, 1.0, 1.0, 1.0, 1.0, 1.0, 1.0, 1.0, 1.0, 1.0, 1.0, 1.0, 1.0, 1.0, 1.0, 1.0, 1.0, 1.0, 1.0, 1.0, 1.0, 1.0, 1.0, 1.0, 1.0, 1.0, 1.0, 1.0, 1.0, 1.0, 1.0, 1.0, 1.0, 1.0, 1.0, 1.0, 1.0, 1.0, 1.0, 1.0, 1.0, 1.0, 1.0, 1.0, 1.0, 1.0, 1.0, 1.0, 1.0, 1.0, 1.0, 1.0, 1.0, 1.0, 1.0, 1.0, 1.0, 1.0, 1.0, 1.0, 1.0, 1.0, 1.0, 1.0, 1.0, 1.0, 1.0, 1.0, 1.0, 1.0, 1.0, 1.0, 1.0, 1.0, 1.0, 1.0, 1.0, 1.0, 1.0, 1.0, 1.0, 1.0, 1.0, 1.0, 1.0, 1.0, 1.0, 1.0, 1.0, 1.0, 1.0, 1.0, 1.0, 1.0, 1.0, 1.0, 1.0, 1.0, 1.0, 1.0, 1.0, 1.0, 1.0, 1.0, 1.0, 1.0, 1.0, 1.0, 1.0, 1.0, 1.0, 1.0, 1.0, 1.0, 1.0, 1.0, 1.0, 1.0, 1.0, 1.0, 1.0, 1.0, 1.0, 1.0, 1.0, 1.0, 1.0, 1.0, 1.0, 1.0, 1.0, 1.0, 1.0, 1.0, 1.0, 1.0, 1.0, 1.0, 1.0, 1.0, 1.0, 1.0, 1.0, 1.0, 1.0, 1.0, 1.0, 1.0, 1.0, 1.0, 1.0, 1.0, 1.0, 1.0, 1.0, 1.0, 1.0, 1.0, 1.0, 1.0, 1.0, 1.0, 1.0, 1.0, 1.0, 1.0, 1.0, 1.0, 1.0, 1.0, 1.0, 1.0, 1.0, 1.0, 1.0, 1.0, 1.0, 1.0, 1.0, 1.0, 1.0, 1.0, 1.0, 1.0, 1.0, 1.0, 1.0, 1.0, 1.0, 1.0, 1.0, 1.0, 1.0, 1.0, 1.0, 1.0, 1.0, 1.0, 1.0, 1.0, 1.0, 1.0, 1.0, 1.0, 1.0, 1.0, 1.0, 1.0, 1.0, 1.0, 1.0, 1.0, 1.0, 1.0, 1.0, 1.0, 1.0, 1.0, 1.0, 1.0, 1.0, 1.0, 1.0, 1.0, 1.0, 1.0, 1.0, 1.0, 1.0, 1.0, 1.0, 1.0, 1.0, 1.0, 1.0, 1.0, 1.0, 1.0, 1.0, 1.0, 1.0, 1.0, 1.0, 1.0, 1.0, 1.0, 1.0, 1.0, 1.0, 1.0, 1.0, 1.0, 1.0, 1.0, 1.0, 1.0, 1.0, 1.0, 1.0, 1.0, 1.0, 1.0, 1.0, 1.0, 1.0, 1.0, 1.0, 1.0, 1.0, 1.0, 1.0, 1.0, 1.0, 1.0, 1.0, 1.0, 1.0, 1.0, 1.0, 1.0, 1.0, 1.0, 1.0, 1.0, 1.0, 1.0, 1.0, 1.0, 1.0, 1.0, 1.0, 1.0, 1.0, 1.0, 1.0, 1.0, 1.0, 1.0, 1.0, 1.0, 1.0, 1.0, 1.0, 1.0, 1.0, 1.0, 1.0, 1.0, 1.0, 1.0, 1.0, 1.0, 1.0, 1.0, 1.0, 1.0, 1.0, 1.0, 1.0, 1.0, 1.0, 1.0, 1.0, 1.0, 1.0, 1.0, 1.0, 1.0, 1.0, 1.0, 1.0, 1.0, 1.0, 1.0, 1.0, 1.0, 1.0, 1.0, 1.0, 1.0, 1.0, 1.0, 1.0, 1.0, 1.0, 1.0, 1.0, 1.0, 1.0, 1.0, 1.0, 1.0, 1.0, 1.0, 1.0, 1.0, 1.0, 1.0, 1.0, 1.0, 1.0, 1.0, 1.0, 1.0, 1.0, 1.0, 1.0, 1.0, 1.0, 1.0, 1.0, 1.0, 1.0, 1.0, 1.0, 1.0, 1.0, 1.0, 1.0, 1.0, 1.0, 1.0, 1.0, 1.0, 1.0, 1.0, 1.0, 1.0, 1.0, 1.0, 1.0, 1.0, 1.0, 1.0, 1.0, 1.0, 1.0, 1.0, 1.0, 1.0, 1.0, 1.0, 1.0, 1.0, 1.0, 1.0, 1.0, 1.0, 1.0, 1.0, 1.0, 1.0, 1.0, 1.0, 1.0, 1.0, 1.0, 1.0, 1.0, 1.0, 1.0, 1.0, 1.0, 1.0, 1.0, 1.0, 1.0, 1.0, 1.0, 1.0, 1.0, 1.0, 1.0, 1.0, 1.0, 1.0, 1.0, 1.0, 1.0, 1.0, 1.0, 1.0, 1.0, 1.0, 1.0, 1.0, 1.0, 1.0, 1.0, 1.0, 1.0, 1.0, 1.0, 1.0, 1.0, 1.0, 1.0, 1.0, 1.0, 1.0, 1.0, 1.0, 1.0, 1.0, 1.0, 1.0, 1.0, 1.0, 1.0, 1.0, 1.0, 1.0, 1.0, 1.0, 1.0, 1.0, 1.0, 1.0, 1.0, 1.0, 1.0, 1.0, 1.0, 1.0, 1.0, 1.0, 1.0, 1.0, 1.0, 1.0, 1.0, 1.0, 1.0, 1.0, 1.0, 1.0, 1.0, 1.0, 1.0, 1.0, 1.0, 1.0, 1.0, 1.0, 1.0, 1.0, 1.0, 1.0, 1.0, 1.0, 1.0, 1.0, 1.0, 1.0, 1.0, 1.0, 1.0, 1.0, 1.0, 1.0, 1.0, 1.0, 1.0, 1.0, 1.0, 1.0, 1.0, 1.0, 1.0, 1.0, 1.0, 1.0, 1.0, 1.0, 1.0, 1.0, 1.0, 1.0, 1.0, 1.0, 1.0, 1.0, 1.0, 1.0, 1.0, 1.0, 1.0, 1.0, 1.0, 1.0, 1.0, 1.0, 1.0, 1.0, 1.0, 1.0, 1.0, 1.0, 1.0, 1.0, 1.0, 1.0, 1.0, 1.0, 1.0, 1.0, 1.0, 1.0, 1.0, 1.0, 1.0, 1.0, 1.0, 1.0, 1.0, 1.0, 1.0, 1.0, 1.0, 1.0, 1.0, 1.0, 1.0, 1.0, 1.0, 1.0, 1.0, 1.0, 1.0, 1.0, 1.0, 1.0, 1.0, 1.0, 1.0, 1.0, 1.0, 1.0, 1.0, 1.0, 1.0, 1.0, 1.0, 1.0, 1.0, 1.0, 1.0, 1.0, 1.0, 1.0, 1.0, 1.0, 1.0, 1.0, 1.0, 1.0, 1.0, 1.0, 1.0, 1.0, 1.0, 1.0, 1.0, 1.0, 1.0, 1.0, 1.0, 1.0, 1.0, 1.0, 1.0, 1.0, 1.0, 1.0, 1.0, 1.0, 1.0, 1.0, 1.0, 1.0, 1.0, 1.0, 1.0, 1.0, 1.0, 1.0, 1.0, 1.0, 1.0, 1.0, 1.0, 1.0, 1.0, 1.0, 1.0, 1.0, 1.0, 1.0, 1.0, 1.0, 1.0, 1.0, 1.0, 1.0, 1.0, 1.0, 1.0, 1.0, 1.0, 1.0, 1.0, 1.0, 1.0, 1.0, 1.0, 1.0, 1.0, 1.0, 1.0, 1.0, 1.0, 1.0, 1.0, 1.0, 1.0, 1.0, 1.0, 1.0, 1.0, 1.0, 1.0, 1.0, 1.0, 1.0, 1.0, 1.0, 1.0, 1.0, 1.0, 1.0, 1.0, 1.0, 1.0, 1.0, 1.0, 1.0, 1.0, 1.0, 1.0, 1.0, 1.0, 1.0, 1.0, 1.0, 1.0, 1.0, 1.0, 1.0, 1.0, 1.0, 1.0, 1.0, 1.0, 1.0, 1.0, 1.0, 1.0, 1.0, 1.0, 1.0, 1.0, 1.0, 1.0, 1.0, 1.0, 1.0, 1.0, 1.0, 1.0, 1.0, 1.0, 1.0, 1.0, 1.0, 1.0, 1.0, 1.0, 1.0, 1.0, 1.0, 1.0, 1.0, 1.0, 1.0, 1.0, 1.0, 1.0, 1.0, 1.0, 1.0, 1.0, 1.0, 1.0, 1.0, 1.0, 1.0, 1.0, 1.0, 1.0, 1.0, 1.0, 1.0, 1.0, 1.0, 1.0, 1.0, 1.0, 1.0, 1.0, 1.0, 1.0, 1.0, 1.0, 1.0, 1.0, 1.0, 1.0, 1.0, 1.0, 1.0, 1.0, 1.0, 1.0, 1.0, 1.0, 1.0, 1.0, 1.0, 1.0, 1.0, 1.0, 1.0, 1.0, 1.0, 1.0, 1.0, 1.0, 1.0, 1.0, 1.0, 1.0, 1.0, 1.0, 1.0, 1.0, 1.0, 1.0, 1.0, 1.0, 1.0, 1.0, 1.0, 1.0, 1.0, 1.0, 1.0, 1.0, 1.0, 1.0, 1.0, 1.0, 1.0, 1.0, 1.0, 1.0, 1.0, 1.0, 1.0, 1.0, 1.0, 1.0, 1.0, 1.0, 1.0, 1.0, 1.0, 1.0, 1.0, 1.0, 1.0, 1.0, 1.0, 1.0, 1.0, 1.0, 1.0, 1.0, 1.0, 1.0, 1.0, 1.0, 1.0, 1.0, 1.0, 1.0, 1.0, 1.0, 1.0, 1.0, 1.0, 1.0, 1.0, 1.0, 1.0, 1.0, 1.0, 1.0, 1.0, 1.0, 1.0, 1.0, 1.0, 1.0, 1.0, 1.0, 1.0, 1.0, 1.0, 1.0, 1.0, 1.0, 1.0, 1.0, 1.0, 1.0, 1.0, 1.0, 1.0, 1.0, 1.0, 1.0, 1.0, 1.0, 1.0, 1.0, 1.0, 1.0, 1.0, 1.0, 1.0, 1.0, 1.0, 1.0, 1.0, 1.0, 1.0, 1.0, 1.0, 1.0, 1.0, 1.0, 1.0, 1.0, 1.0, 1.0, 1.0, 1.0, 1.0, 1.0, 1.0, 1.0, 1.0, 1.0, 1.0, 1.0, 1.0, 1.0, 1.0, 1.0, 1.0, 1.0, 1.0, 1.0, 1.0, 1.0, 1.0, 1.0, 1.0, 1.0, 1.0, 1.0, 1.0, 1.0, 1.0, 1.0, 1.0, 1.0, 1.0, 1.0, 1.0, 1.0, 1.0, 1.0, 1.0, 1.0, 1.0, 1.0, 1.0, 1.0, 1.0, 1.0, 1.0, 1.0, 1.0, 1.0, 1.0, 1.0, 1.0, 1.0, 1.0, 1.0, 1.0, 1.0, 1.0, 1.0, 1.0, 1.0, 1.0, 1.0, 1.0, 1.0, 1.0, 1.0, 1.0, 1.0, 1.0, 1.0, 1.0, 1.0, 1.0, 1.0, 1.0, 1.0, 1.0, 1.0, 1.0, 1.0, 1.0, 1.0, 1.0, 1.0, 1.0, 1.0, 1.0, 1.0, 1.0, 1.0, 1.0, 1.0, 1.0, 1.0, 1.0, 1.0, 1.0, 1.0, 1.0, 1.0, 1.0, 1.0, 1.0, 1.0, 1.0, 1.0, 1.0, 1.0, 1.0, 1.0, 1.0, 1.0, 1.0, 1.0, 1.0, 1.0, 1.0, 1.0, 1.0, 1.0, 1.0, 1.0, 1.0, 1.0, 1.0, 1.0, 1.0, 1.0, 1.0, 1.0, 1.0, 1.0, 1.0, 1.0, 1.0, 1.0, 1.0, 1.0, 1.0, 1.0, 1.0, 1.0, 1.0, 1.0, 1.0, 1.0, 1.0, 1.0, 1.0, 1.0, 1.0, 1.0, 1.0, 1.0, 1.0, 1.0, 1.0, 1.0, 1.0, 1.0, 1.0, 1.0, 1.0, 1.0, 1.0, 1.0, 1.0, 1.0, 1.0, 1.0, 1.0, 1.0, 1.0, 1.0, 1.0, 1.0, 1.0, 1.0, 1.0, 1.0, 1.0, 1.0, 1.0, 1.0, 1.0, 1.0, 1.0, 1.0, 1.0, 1.0, 1.0, 1.0, 1.0, 1.0, 1.0, 1.0, 1.0, 1.0, 1.0, 1.0, 1.0, 1.0, 1.0, 1.0, 1.0, 1.0, 1.0, 1.0, 1.0, 1.0, 1.0, 1.0, 1.0, 1.0, 1.0, 1.0, 1.0, 1.0, 1.0, 1.0, 1.0, 1.0, 1.0, 1.0, 1.0, 1.0, 1.0, 1.0, 1.0, 1.0, 1.0, 1.0, 1.0, 1.0, 1.0, 1.0, 1.0, 1.0, 1.0, 1.0, 1.0, 1.0, 1.0, 1.0, 1.0, 1.0, 1.0, 1.0, 1.0, 1.0, 1.0, 1.0, 1.0, 1.0, 1.0, 1.0, 1.0, 1.0, 1.0, 1.0, 1.0, 1.0, 1.0, 1.0, 1.0, 1.0, 1.0, 1.0, 1.0, 1.0, 1.0, 1.0, 1.0, 1.0, 1.0, 1.0, 1.0, 1.0, 1.0, 1.0, 1.0, 1.0, 1.0, 1.0, 1.0, 1.0, 1.0, 1.0, 1.0, 1.0, 1.0, 1.0, 1.0, 1.0, 1.0, 1.0, 1.0, 1.0, 1.0, 1.0, 1.0, 1.0, 1.0, 1.0, 1.0, 1.0, 1.0, 1.0, 1.0, 1.0, 1.0, 1.0, 1.0, 1.0, 1.0, 1.0, 1.0, 1.0, 1.0, 1.0, 1.0, 1.0, 1.0, 1.0, 1.0, 1.0, 1.0, 1.0, 1.0, 1.0, 1.0, 1.0, 1.0, 1.0, 1.0, 1.0, 1.0, 1.0, 1.0, 1.0, 1.0, 1.0, 1.0, 1.0, 1.0, 1.0, 1.0, 1.0, 1.0, 1.0, 1.0, 1.0, 1.0, 1.0, 1.0, 1.0, 1.0, 1.0, 1.0, 1.0, 1.0, 1.0, 1.0, 1.0, 1.0, 1.0, 1.0, 1.0, 1.0, 1.0, 1.0, 1.0, 1.0, 1.0, 1.0, 1.0, 1.0, 1.0, 1.0, 1.0, 1.0, 1.0, 1.0, 1.0, 1.0, 1.0, 1.0, 1.0, 1.0, 1.0, 1.0, 1.0, 1.0, 1.0, 1.0, 1.0, 1.0, 1.0, 1.0, 1.0, 1.0, 1.0, 1.0, 1.0, 1.0, 1.0, 1.0, 1.0, 1.0, 1.0, 1.0, 1.0, 1.0, 1.0, 1.0, 1.0, 1.0, 1.0, 1.0, 1.0, 1.0, 1.0, 1.0, 1.0, 1.0, 1.0, 1.0, 1.0, 1.0, 1.0, 1.0, 1.0, 1.0, 1.0, 1.0, 1.0, 1.0, 1.0, 1.0, 1.0, 1.0, 1.0, 1.0, 1.0, 1.0, 1.0, 1.0, 1.0, 1.0, 1.0, 1.0, 1.0, 1.0, 1.0, 1.0, 1.0, 1.0, 1.0, 1.0, 1.0, 1.0, 1.0, 1.0, 1.0, 1.0, 1.0, 1.0, 1.0, 1.0, 1.0, 1.0, 1.0, 1.0, 1.0, 1.0, 1.0, 1.0, 1.0, 1.0, 1.0, 1.0, 1.0, 1.0, 1.0, 1.0, 1.0, 1.0, 1.0, 1.0, 1.0, 1.0, 1.0, 1.0, 1.0, 1.0, 1.0, 1.0, 1.0, 1.0, 1.0, 1.0, 1.0, 1.0, 1.0, 1.0, 1.0, 1.0, 1.0, 1.0, 1.0, 1.0, 1.0, 1.0, 1.0, 1.0, 1.0, 1.0, 1.0, 1.0, 1.0, 1.0, 1.0, 1.0, 1.0, 1.0, 1.0, 1.0, 1.0, 1.0, 1.0, 1.0, 1.0, 1.0, 1.0, 1.0, 1.0, 1.0, 1.0, 1.0, 1.0, 1.0, 1.0, 1.0, 1.0, 1.0, 1.0, 1.0, 1.0, 1.0, 1.0, 1.0, 1.0, 1.0, 1.0, 1.0, 1.0, 1.0, 1.0, 1.0, 1.0, 1.0, 1.0, 1.0, 1.0, 1.0, 1.0, 1.0, 1.0, 1.0, 1.0, 1.0, 1.0, 1.0, 1.0, 1.0, 1.0, 1.0, 1.0, 1.0, 1.0, 1.0, 1.0, 1.0, 1.0, 1.0, 1.0, 1.0, 1.0, 1.0, 1.0, 1.0, 1.0, 1.0, 1.0, 1.0, 1.0, 1.0, 1.0, 1.0, 1.0, 1.0, 1.0, 1.0, 1.0, 1.0, 1.0, 1.0, 1.0, 1.0, 1.0, 1.0, 1.0, 1.0, 1.0, 1.0, 1.0, 1.0, 1.0, 1.0, 1.0, 1.0, 1.0, 1.0, 1.0, 1.0, 1.0, 1.0, 1.0, 1.0, 1.0, 1.0, 1.0, 1.0, 1.0, 1.0, 1.0, 1.0, 1.0, 1.0, 1.0, 1.0, 1.0, 1.0, 1.0, 1.0, 1.0, 1.0, 1.0, 1.0, 1.0, 1.0, 1.0, 1.0, 1.0, 1.0, 1.0, 1.0, 1.0, 1.0, 1.0, 1.0, 1.0, 1.0, 1.0, 1.0, 1.0, 1.0, 1.0, 1.0, 1.0, 1.0, 1.0, 1.0, 1.0, 1.0, 1.0, 1.0, 1.0, 1.0, 1.0, 1.0, 1.0, 1.0, 1.0, 1.0, 1.0, 1.0, 1.0, 1.0, 1.0, 1.0, 1.0, 1.0, 1.0, 1.0, 1.0, 1.0, 1.0, 1.0, 1.0, 1.0, 1.0, 1.0, 1.0, 1.0, 1.0, 1.0, 1.0, 1.0, 1.0, 1.0, 1.0, 1.0, 1.0, 1.0, 1.0, 1.0, 1.0, 1.0, 1.0, 1.0, 1.0, 1.0, 1.0, 1.0, 1.0, 1.0, 1.0, 1.0, 1.0, 1.0, 1.0, 1.0, 1.0, 1.0, 1.0, 1.0, 1.0, 1.0, 1.0, 1.0, 1.0, 1.0, 1.0, 1.0, 1.0, 1.0, 1.0, 1.0, 1.0, 1.0, 1.0, 1.0, 1.0, 1.0, 1.0, 1.0, 1.0, 1.0, 1.0, 1.0, 1.0, 1.0, 1.0, 1.0, 1.0, 1.0, 1.0, 1.0, 1.0, 1.0, 1.0, 1.0, 1.0, 1.0, 1.0, 1.0, 1.0, 1.0, 1.0, 1.0, 1.0, 1.0, 1.0, 1.0, 1.0, 1.0, 1.0, 1.0, 1.0, 1.0, 1.0, 1.0, 1.0, 1.0, 1.0, 1.0, 1.0, 1.0, 1.0, 1.0, 1.0, 1.0, 1.0, 1.0, 1.0, 1.0, 1.0, 1.0, 1.0, 1.0, 1.0, 1.0, 1.0, 1.0, 1.0, 1.0, 1.0, 1.0, 1.0, 1.0, 1.0, 1.0, 1.0, 1.0, 1.0, 1.0, 1.0, 1.0, 1.0, 1.0, 1.0, 1.0, 1.0, 1.0, 1.0, 1.0, 1.0, 1.0, 1.0, 1.0, 1.0, 1.0, 1.0, 1.0, 1.0, 1.0, 1.0, 1.0, 1.0, 1.0, 1.0, 1.0, 1.0, 1.0, 1.0, 1.0, 1.0, 1.0, 1.0, 1.0, 1.0, 1.0, 1.0, 1.0, 1.0, 1.0, 1.0, 1.0, 1.0, 1.0, 1.0, 1.0, 1.0, 1.0, 1.0, 1.0, 1.0, 1.0, 1.0, 1.0, 1.0, 1.0, 1.0, 1.0, 1.0, 1.0, 1.0, 1.0, 1.0, 1.0, 1.0, 1.0, 1.0, 1.0, 1.0, 1.0, 1.0, 1.0, 1.0, 1.0, 1.0, 1.0, 1.0, 1.0, 1.0, 1.0, 1.0, 1.0, 1.0, 1.0, 1.0, 1.0, 1.0, 1.0, 1.0, 1.0, 1.0, 1.0, 1.0, 1.0, 1.0, 1.0, 1.0, 1.0, 1.0, 1.0, 1.0, 1.0, 1.0, 1.0, 1.0, 1.0, 1.0, 1.0, 1.0, 1.0, 1.0, 1.0, 1.0, 1.0, 1.0, 1.0, 1.0, 1.0, 1.0, 1.0, 1.0, 1.0, 1.0, 1.0, 1.0, 1.0, 1.0, 1.0, 1.0, 1.0, 1.0, 1.0, 1.0, 1.0, 1.0, 1.0, 1.0, 1.0, 1.0, 1.0, 1.0, 1.0, 1.0, 1.0, 1.0, 1.0, 1.0, 1.0, 1.0, 1.0, 1.0, 1.0, 1.0, 1.0, 1.0, 1.0, 1.0, 1.0, 1.0, 1.0, 1.0, 1.0, 1.0, 1.0, 1.0, 1.0, 1.0, 1.0, 1.0, 1.0, 1.0, 1.0, 1.0, 1.0, 1.0, 1.0, 1.0, 1.0, 1.0, 1.0, 1.0, 1.0, 1.0, 1.0, 1.0, 1.0, 1.0, 1.0, 1.0, 1.0, 1.0, 1.0, 1.0, 1.0, 1.0, 1.0, 1.0, 1.0, 1.0, 1.0, 1.0, 1.0, 1.0, 1.0, 1.0, 1.0, 1.0, 1.0, 1.0, 1.0, 1.0, 1.0, 1.0, 1.0, 1.0, 1.0, 1.0, 1.0, 1.0, 1.0, 1.0, 1.0, 1.0, 1.0, 1.0, 1.0, 1.0, 1.0, 1.0, 1.0, 1.0, 1.0, 1.0, 1.0, 1.0, 1.0, 1.0, 1.0, 1.0, 1.0, 1.0, 1.0, 1.0, 1.0, 1.0, 1.0, 1.0, 1.0, 1.0, 1.0, 1.0, 1.0, 1.0, 1.0, 1.0, 1.0, 1.0, 1.0, 1.0, 1.0, 1.0, 1.0, 1.0, 1.0, 1.0, 1.0, 1.0, 1.0, 1.0, 1.0, 1.0, 1.0, 1.0, 1.0, 1.0, 1.0, 1.0, 1.0, 1.0, 1.0, 1.0, 1.0, 1.0, 1.0, 1.0, 1.0, 1.0, 1.0, 1.0, 1.0, 1.0, 1.0, 1.0, 1.0, 1.0, 1.0, 1.0, 1.0, 1.0, 1.0, 1.0, 1.0, 1.0, 1.0, 1.0, 1.0, 1.0, 1.0, 1.0, 1.0, 1.0, 1.0, 1.0, 1.0, 1.0, 1.0, 1.0, 1.0, 1.0, 1.0, 1.0, 1.0, 1.0, 1.0, 1.0, 1.0, 1.0, 1.0, 1.0, 1.0, 1.0, 1.0, 1.0, 1.0, 1.0, 1.0, 1.0, 1.0, 1.0, 1.0, 1.0, 1.0, 1.0, 1.0, 1.0, 1.0, 1.0, 1.0, 1.0, 1.0, 1.0, 1.0, 1.0, 1.0, 1.0, 1.0, 1.0, 1.0, 1.0, 1.0, 1.0, 1.0, 1.0, 1.0, 1.0, 1.0, 1.0, 1.0, 1.0, 1.0, 1.0, 1.0, 1.0, 1.0, 1.0, 1.0, 1.0, 1.0, 1.0, 1.0, 1.0, 1.0, 1.0, 1.0, 1.0, 1.0, 1.0, 1.0, 1.0, 1.0, 1.0, 1.0, 1.0, 1.0, 1.0, 1.0, 1.0, 1.0, 1.0, 1.0, 1.0, 1.0, 1.0, 1.0, 1.0, 1.0, 1.0, 1.0, 1.0, 1.0, 1.0, 1.0, 1.0, 1.0, 1.0, 1.0, 1.0, 1.0, 1.0, 1.0, 1.0, 1.0, 1.0, 1.0, 1.0, 1.0, 1.0, 1.0, 1.0, 1.0, 1.0, 1.0, 1.0, 1.0, 1.0, 1.0, 1.0, 1.0, 1.0, 1.0, 1.0, 1.0, 1.0, 1.0, 1.0, 1.0, 1.0, 1.0, 1.0, 1.0, 1.0, 1.0, 1.0, 1.0, 1.0, 1.0, 1.0, 1.0, 1.0, 1.0, 1.0, 1.0, 1.0, 1.0, 1.0, 1.0, 1.0, 1.0, 1.0, 1.0, 1.0, 1.0, 1.0, 1.0, 1.0, 1.0, 1.0, 1.0, 1.0, 1.0, 1.0, 1.0, 1.0, 1.0, 1.0, 1.0, 1.0, 1.0, 1.0, 1.0, 1.0, 1.0, 1.0, 1.0, 1.0, 1.0, 1.0, 1.0, 1.0, 1.0, 1.0, 1.0, 1.0, 1.0, 1.0, 1.0, 1.0, 1.0, 1.0, 1.0, 1.0, 1.0, 1.0, 1.0, 1.0, 1.0, 1.0, 1.0, 1.0, 1.0, 1.0, 1.0, 1.0, 1.0, 1.0, 1.0, 1.0, 1.0, 1.0, 1.0, 1.0, 1.0, 1.0, 1.0, 1.0, 1.0, 1.0, 1.0, 1.0, 1.0, 1.0, 1.0, 1.0, 1.0, 1.0, 1.0, 1.0, 1.0, 1.0, 1.0, 1.0, 1.0])
me_cube.materials.append(mat_material)
me_cube.materials.append(None)
me_cube.use_remesh_preserve_volume = False
me_cube.use_remesh_preserve_attributes = False
me_cube.use_mirror_vertex_groups = False
me_cube.use_paint_bone_selection = False
me_cube.use_paint_mask = True
me_cube.update()
arm_armature = bpy.data.armatures.new('Armature')  # bones are not reproduced

# ---- objects
ob_cube = bpy.data.objects.new('Cube', me_cube)
ob_empty = bpy.data.objects.new('Empty', None)
ob_armature = bpy.data.objects.new('Armature', arm_armature)

# ---- transforms, parenting, visibility, modifiers, constraints
ob_cube.parent = ob_armature
ob_cube.matrix_parent_inverse = Matrix(((1.0, -0.0, 0.0, -0.0), (-0.0, 1.0, -0.0, 0.0), (0.0, -0.0, 0.8, -1.742), (-0.0, 0.0, -0.0, 1.0)))
ob_cube.location = (0.0, 0.5663, 3.59)
ob_cube.lock_rotations_4d = False
ob_cube.empty_display_type = 'ARROWS'
ob_cube.lineart.crease_threshold = 0.0
_vg = ob_cube.vertex_groups.new(name='lower torso')
for _i, _w in zip([1, 3, 6, 8, 82, 83, 84, 85, 91, 93, 96, 98, 172, 173, 174, 175, 180, 182], [0.06891, 0.07245, 0.6276, 0.409, 0.2493, 0.5125, 0.07983, 0.0639, 0.03062, 0.06322, 0.5437, 0.2093, 0.126, 0.2713, 0.05241, 0.02244, 0.3743, 0.6324]): _vg.add([_i], _w, 'REPLACE')
_vg = ob_cube.vertex_groups.new(name='upper torso')
for _i, _w in zip([0, 1, 2, 3, 4, 5, 7, 9, 10, 11, 28, 29, 30, 31, 32, 33, 34, 35, 36, 37, 38, 39, 64, 65, 67, 68, 69, 70, 71, 72, 73, 74, 75, 76, 77, 78, 79, 80, 84, 85, 86, 87, 88, 89, 90, 91, 92, 93, 94, 95, 97, 99, 100, 101, 118, 119, 120, 121, 122, 123, 124, 125, 126, 127, 128, 129, 154, 155, 157, 158, 159, 160, 161, 162, 163, 164, 165, 166, 167, 168, 169, 170, 174, 175, 176, 177, 178, 179, 180, 181, 183, 184, 185, 186, 187, 190, 191, 192], [0.6775, 0.09539, 0.6443, 0.0888, 0.1461, 0.1537, 0.8787, 0.8432, 0.8219, 0.8909, 0.7557, 0.6996, 0.6436, 0.6044, 0.1552, 0.1914, 0.03847, 0.04833, 0.5339, 0.5078, 0.08609, 0.09315, 0.8177, 0.5512, 0.01275, 0.2853, 0.214, 0.1894, 0.1489, 0.2674, 0.138, 0.128, 0.07563, 0.05582, 0.3243, 0.09756, 0.1312, 0.08287, 0.02314, 0.02222, 0.01147, 0.07651, 0.06656, 0.002711, 0.6677, 0.09623, 0.5758, 0.08897, 0.1409, 0.1463, 0.875, 0.8011, 0.818, 0.8906, 0.7517, 0.5908, 0.6417, 0.5898, 0.1543, 0.1748, 0.03989, 0.04676, 0.5301, 0.4906, 0.08634, 0.08912, 0.7934, 0.6704, 0.01398, 0.3529, 0.2155, 0.225, 0.155, 0.3393, 0.1811, 0.1392, 0.0745, 0.09893, 0.4154, 0.1393, 0.1297, 0.08405, 0.02376, 0.02442, 0.01152, 0.07149, 0.06361, 0.005083, 0.0007406, 0.8116, 0.884, 0.9001, 0.8327, 0.7805, 0.6649, 0.1948, 0.1517, 0.06405]): _vg.add([_i], _w, 'REPLACE')
_vg = ob_cube.vertex_groups.new(name='head')
for _i, _w in zip([7, 9, 29, 64, 65, 66, 67, 68, 69, 70, 71, 72, 73, 74, 75, 76, 77, 78, 79, 80, 81, 92, 97, 99, 118, 119, 154, 155, 156, 157, 158, 159, 160, 161, 162, 163, 164, 165, 166, 167, 168, 169, 170, 171, 181, 183, 186, 187, 188, 189, 190, 191, 192], [0.08411, 0.05958, 0.01532, 0.15, 0.4307, 0.9782, 0.9676, 0.7046, 0.7779, 0.804, 0.8454, 0.723, 0.8574, 0.868, 0.922, 0.9425, 0.6638, 0.8993, 0.8653, 0.9146, 1.0, 0.05671, 0.09138, 0.1025, 0.00413, 0.08711, 0.1752, 0.286, 0.9772, 0.9663, 0.6251, 0.7754, 0.7615, 0.8379, 0.6394, 0.8082, 0.8527, 0.9214, 0.8969, 0.5582, 0.8531, 0.8628, 0.9113, 1.0, 0.1082, 0.08394, 0.1988, 0.308, 0.9942, 0.9792, 0.7984, 0.8423, 0.9335]): _vg.add([_i], _w, 'REPLACE')
_vg = ob_cube.vertex_groups.new(name='upper arm L')
for _i, _w in zip([0, 1, 2, 3, 4, 5, 9, 10, 11, 28, 29, 30, 31, 32, 33, 34, 35, 36, 37, 38, 39, 41, 44, 45, 46, 47, 48, 49, 50, 51, 52, 53, 54, 55, 86, 87, 88, 89, 181, 185], [0.2801, 0.0104, 0.3039, 0.00243, 0.8197, 0.8082, 0.06117, 0.05342, 0.01595, 0.1987, 0.2383, 0.2267, 0.2785, 0.8305, 0.7888, 0.9336, 0.9246, 0.3795, 0.4094, 0.8932, 0.8811, 0.001448, 0.6918, 0.7078, 0.7139, 0.7323, 0.2477, 0.236, 0.2216, 0.2364, 0.0303, 0.03524, 0.02488, 0.03033, 0.9366, 0.8876, 0.9033, 0.946, 0.01029, 0.009641]): _vg.add([_i], _w, 'REPLACE')
_vg = ob_cube.vertex_groups.new(name='lower arm L')
for _i, _w in zip([40, 41, 42, 43, 44, 45, 46, 47, 48, 49, 50, 51, 52, 53, 54, 55, 56, 57, 58, 59, 60, 61, 62, 63, 86], [0.4949, 0.4817, 0.5167, 0.5008, 0.2923, 0.2813, 0.273, 0.259, 0.7272, 0.7418, 0.7597, 0.742, 0.5151, 0.5035, 0.5328, 0.5191, 0.05137, 0.06248, 0.05002, 0.05456, 0.2606, 0.2566, 0.2515, 0.2473, 0.005714]): _vg.add([_i], _w, 'REPLACE')
_vg = ob_cube.vertex_groups.new(name='hand L')
for _i, _w in zip([40, 41, 42, 43, 52, 53, 54, 55, 56, 57, 58, 59, 60, 61, 62, 63], [0.4813, 0.4923, 0.4619, 0.4756, 0.4445, 0.4535, 0.4296, 0.4405, 0.9462, 0.9343, 0.9478, 0.9428, 0.7255, 0.7312, 0.7364, 0.7424]): _vg.add([_i], _w, 'REPLACE')
_vg = ob_cube.vertex_groups.new(name='upper arm R')
for _i, _w in zip([90, 91, 92, 93, 94, 95, 99, 100, 101, 118, 119, 120, 121, 122, 123, 124, 125, 126, 127, 128, 129, 134, 135, 136, 137, 138, 139, 140, 141, 142, 143, 145, 155, 176, 177, 178, 179, 181, 185], [0.2823, 0.01105, 0.3346, 0.00426, 0.8205, 0.8119, 0.05852, 0.05433, 0.01553, 0.198, 0.2879, 0.2269, 0.285, 0.8251, 0.793, 0.9037, 0.9135, 0.3801, 0.4169, 0.871, 0.8747, 0.6891, 0.6507, 0.6733, 0.1678, 0.2364, 0.2062, 0.07163, 0.2158, 0.01446, 0.02646, 0.0189, 0.01586, 0.9241, 0.8906, 0.9006, 0.8979, 0.0117, 0.0106]): _vg.add([_i], _w, 'REPLACE')
_vg = ob_cube.vertex_groups.new(name='lower arm R')
for _i, _w in zip([124, 125, 128, 130, 131, 132, 133, 134, 135, 136, 137, 138, 139, 140, 141, 142, 143, 144, 145, 146, 147, 148, 149, 150, 151, 152, 153, 176, 177, 178, 179], [0.03999, 0.009738, 0.01591, 0.5088, 0.489, 0.5189, 0.4971, 0.2961, 0.3377, 0.3147, 0.8226, 0.7397, 0.773, 0.9086, 0.7615, 0.5296, 0.5109, 0.5455, 0.5191, 0.04924, 0.06003, 0.05383, 0.05679, 0.2591, 0.2603, 0.2514, 0.2553, 0.02895, 0.0004146, 0.000533, 0.07018]): _vg.add([_i], _w, 'REPLACE')
_vg = ob_cube.vertex_groups.new(name='hand R')
for _i, _w in zip([130, 131, 132, 133, 142, 143, 144, 145, 146, 147, 148, 149, 150, 151, 152, 153], [0.4727, 0.4885, 0.4683, 0.4828, 0.4379, 0.4505, 0.4345, 0.4462, 0.9486, 0.9373, 0.9446, 0.941, 0.729, 0.7292, 0.7395, 0.7381]): _vg.add([_i], _w, 'REPLACE')
_vg = ob_cube.vertex_groups.new(name='upper leg L')
for _i, _w in zip([1, 3, 6, 8, 10, 11, 12, 13, 14, 15, 20, 21, 22, 23, 30, 31, 36, 37, 82, 83, 84, 85, 96, 98, 172, 180, 182, 185], [0.7583, 0.7784, 0.1476, 0.3103, 0.05807, 0.007084, 0.05183, 0.4354, 0.436, 0.08255, 0.1718, 0.03304, 0.007203, 0.1694, 0.1353, 0.08431, 0.08371, 0.05608, 0.5011, 0.2059, 0.8202, 0.8391, 0.03759, 0.1002, 0.05605, 0.1823, 0.08293, 0.01661]): _vg.add([_i], _w, 'REPLACE')
_vg = ob_cube.vertex_groups.new(name='lower leg L')
for _i, _w in zip([6, 8, 12, 13, 14, 15, 16, 17, 18, 19, 20, 21, 22, 23, 24, 25, 26, 27, 82, 83, 84, 180, 182], [0.07035, 0.05376, 0.9172, 0.5543, 0.5585, 0.8865, 0.9956, 0.9899, 0.9887, 0.9943, 0.8252, 0.9468, 0.9595, 0.826, 0.9767, 0.9942, 0.9909, 0.9801, 0.1154, 0.1533, 0.01278, 0.01363, 0.02754]): _vg.add([_i], _w, 'REPLACE')
_vg = ob_cube.vertex_groups.new(name='upper leg R')
for _i, _w in zip([1, 6, 8, 82, 83, 85, 91, 93, 96, 98, 100, 101, 102, 103, 104, 105, 110, 111, 112, 113, 120, 121, 126, 127, 172, 173, 174, 175, 180, 182, 185], [0.01054, 0.1201, 0.1993, 0.1154, 0.1017, 0.005512, 0.801, 0.7968, 0.3368, 0.6102, 0.06031, 0.02272, 0.07757, 0.4375, 0.4339, 0.07801, 0.1738, 0.02901, 0.02502, 0.1747, 0.1261, 0.08612, 0.07818, 0.05703, 0.6874, 0.6089, 0.8656, 0.8799, 0.3597, 0.197, 0.02409]): _vg.add([_i], _w, 'REPLACE')
_vg = ob_cube.vertex_groups.new(name='lower leg R')
for _i, _w in zip([96, 98, 102, 103, 104, 105, 106, 107, 108, 109, 110, 111, 112, 113, 114, 115, 116, 117, 172, 173, 180], [0.02282, 0.05208, 0.9056, 0.5567, 0.5629, 0.9093, 0.9955, 0.9894, 0.9882, 0.9948, 0.8245, 0.9557, 0.9562, 0.8227, 0.9761, 0.9941, 0.9921, 0.9791, 0.1119, 0.07756, 0.01146]): _vg.add([_i], _w, 'REPLACE')
_m = ob_cube.modifiers.new('Armature', 'ARMATURE')
_m.object = ob_armature
ob_empty.location = (-2.448, 3.193, 3.764)
ob_empty.rotation_euler = (1.571, -0.0, -0.0)
ob_empty.empty_display_type = 'IMAGE'
ob_empty.empty_display_size = 5.0
ob_empty.lineart.crease_threshold = 0.0
ob_armature.location = (0.0, 0.0, 2.178)
ob_armature.scale = (1.0, 1.0, 1.25)
ob_armature.show_in_front = True
ob_armature.lineart.crease_threshold = 0.0

# ---- collection membership
col_collection.objects.link(ob_cube)
col_collection.objects.link(ob_empty)
col_collection.objects.link(ob_armature)

# ---- scene / render settings (as saved in the file)
scene.frame_start = 1; scene.frame_end = 50; scene.frame_set(33)
scene.render.engine = 'BLENDER_EEVEE_NEXT'
scene.cycles.use_denoising = False
scene.cycles.samples = 128
scene.cycles.sampling_pattern = 'TABULATED_SOBOL'
scene.cycles.use_adaptive_sampling = False
scene.cycles.use_light_tree = False
scene.view_settings.view_transform = 'Filmic'
bpy.context.view_layer.update()

# ---- added for rendering (the .blend has no active camera and no usable light): camera, sun
cam_auto = bpy.data.cameras.new('AutoCamera')
cam_auto.lens = 50.0
cam_auto.sensor_width = 36.0
cam_auto.clip_end = 1000.0
ob_auto_camera = bpy.data.objects.new('AutoCamera', cam_auto)
scene.collection.objects.link(ob_auto_camera)
ob_auto_camera.location = (6.67524, -8.04965, 8.32653)
ob_auto_camera.rotation_euler = (1.09748, -7.21219e-08, 0.694738)
scene.camera = ob_auto_camera
light_auto_sun = bpy.data.lights.new('AutoSun', 'SUN')
light_auto_sun.energy = 3.0
light_auto_sun.angle = 0.0523599
ob_auto_sun = bpy.data.objects.new('AutoSun', light_auto_sun)
scene.collection.objects.link(ob_auto_sun)
ob_auto_sun.rotation_euler = (0.872665, 0.174533, 0.523599)
bpy.context.view_layer.update()
